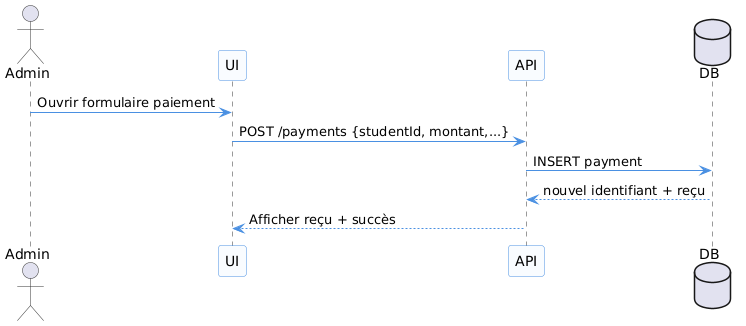

The diagram above was rendered by PlantUML. Its source (embedded in the PNG):
@startuml
' Style uniforme pour tous les diagrammes
skinparam monochrome false
skinparam sequence {
  ArrowColor #4A90E2
  LifeLineBorderColor #333
  LifeLineBackgroundColor #EDF5FF
  ParticipantBackgroundColor #F9FCFF
  ParticipantBorderColor #4A90E2
  ActorBorderColor #333
  FontName Arial
  FontSize 12
}
actor Admin
participant UI
participant API
database DB

Admin -> UI : Ouvrir formulaire paiement
UI -> API : POST /payments {studentId, montant,...}
API -> DB : INSERT payment
DB --> API : nouvel identifiant + reçu
API --> UI : Afficher reçu + succès
@enduml